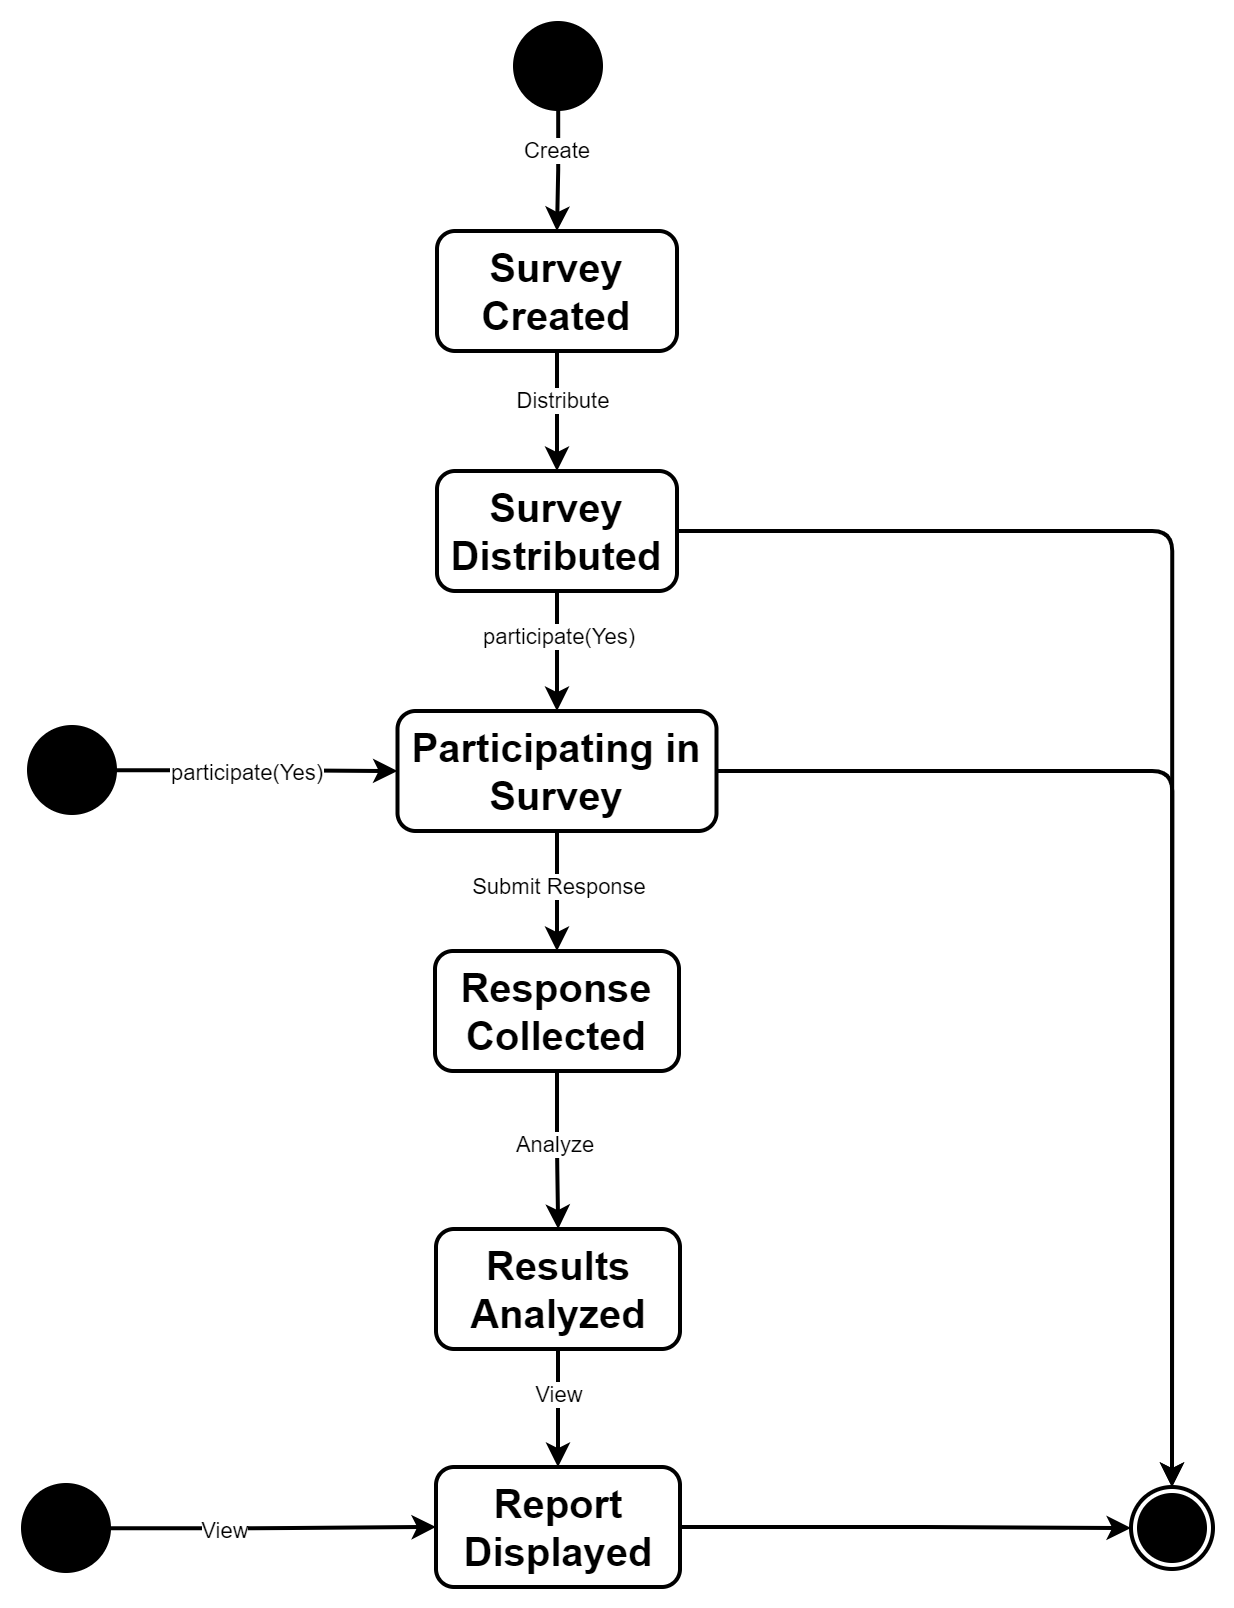

The diagram above was exported from draw.io. Its source (the exported page's mxGraphModel, read from the mxfile embedded in the PNG):
<mxGraphModel dx="2560" dy="1544" grid="0" gridSize="10" guides="1" tooltips="1" connect="1" arrows="1" fold="1" page="0" pageScale="1" pageWidth="1100" pageHeight="850" background="none" math="0" shadow="0">
  <root>
    <mxCell id="0" />
    <mxCell id="1" parent="0" />
    <mxCell id="2" style="edgeStyle=orthogonalEdgeStyle;rounded=0;orthogonalLoop=1;jettySize=auto;html=1;entryX=0.5;entryY=0;entryDx=0;entryDy=0;strokeWidth=2;" edge="1" source="4" target="11" parent="1">
      <mxGeometry relative="1" as="geometry" />
    </mxCell>
    <mxCell id="3" value="Distribute" style="edgeLabel;html=1;align=center;verticalAlign=middle;resizable=0;points=[];" vertex="1" connectable="0" parent="2">
      <mxGeometry x="-0.2255" y="2" relative="1" as="geometry">
        <mxPoint as="offset" />
      </mxGeometry>
    </mxCell>
    <mxCell id="4" value="&lt;b&gt;&lt;font style=&quot;font-size: 20px;&quot;&gt;Survey Created&lt;/font&gt;&lt;/b&gt;" style="rounded=1;whiteSpace=wrap;html=1;strokeWidth=2;fillColor=none;" vertex="1" parent="1">
      <mxGeometry x="2912" y="3832" width="120" height="60" as="geometry" />
    </mxCell>
    <mxCell id="5" style="edgeStyle=orthogonalEdgeStyle;rounded=0;orthogonalLoop=1;jettySize=auto;html=1;strokeWidth=2;" edge="1" source="7" target="4" parent="1">
      <mxGeometry relative="1" as="geometry" />
    </mxCell>
    <mxCell id="6" value="Create" style="edgeLabel;html=1;align=center;verticalAlign=middle;resizable=0;points=[];" vertex="1" connectable="0" parent="5">
      <mxGeometry x="-0.3263" y="-2" relative="1" as="geometry">
        <mxPoint as="offset" />
      </mxGeometry>
    </mxCell>
    <mxCell id="7" value="" style="strokeWidth=2;html=1;shape=mxgraph.flowchart.start_2;whiteSpace=wrap;fillColor=#000000;fontSize=20;fontStyle=1" vertex="1" parent="1">
      <mxGeometry x="2951" y="3728" width="43" height="43" as="geometry" />
    </mxCell>
    <mxCell id="8" value="" style="edgeStyle=orthogonalEdgeStyle;rounded=1;orthogonalLoop=1;jettySize=auto;html=1;strokeWidth=2;curved=0;" edge="1" source="11" target="15" parent="1">
      <mxGeometry relative="1" as="geometry" />
    </mxCell>
    <mxCell id="9" value="participate(Yes)" style="edgeLabel;html=1;align=center;verticalAlign=middle;resizable=0;points=[];" vertex="1" connectable="0" parent="8">
      <mxGeometry x="-0.2453" relative="1" as="geometry">
        <mxPoint as="offset" />
      </mxGeometry>
    </mxCell>
    <mxCell id="10" style="edgeStyle=orthogonalEdgeStyle;rounded=1;orthogonalLoop=1;jettySize=auto;html=1;entryX=0.5;entryY=0;entryDx=0;entryDy=0;strokeWidth=2;curved=0;" edge="1" source="11" target="24" parent="1">
      <mxGeometry relative="1" as="geometry" />
    </mxCell>
    <mxCell id="11" value="&lt;b&gt;&lt;font style=&quot;font-size: 20px;&quot;&gt;Survey Distributed&lt;/font&gt;&lt;/b&gt;" style="rounded=1;whiteSpace=wrap;html=1;strokeWidth=2;fillColor=none;" vertex="1" parent="1">
      <mxGeometry x="2912" y="3952" width="120" height="60" as="geometry" />
    </mxCell>
    <mxCell id="12" style="edgeStyle=orthogonalEdgeStyle;rounded=1;orthogonalLoop=1;jettySize=auto;html=1;entryX=0.5;entryY=0;entryDx=0;entryDy=0;strokeWidth=2;curved=0;" edge="1" source="15" target="18" parent="1">
      <mxGeometry relative="1" as="geometry" />
    </mxCell>
    <mxCell id="13" value="Submit Response" style="edgeLabel;html=1;align=center;verticalAlign=middle;resizable=0;points=[];" vertex="1" connectable="0" parent="12">
      <mxGeometry x="-0.3753" y="-2" relative="1" as="geometry">
        <mxPoint x="2" y="9" as="offset" />
      </mxGeometry>
    </mxCell>
    <mxCell id="14" style="edgeStyle=orthogonalEdgeStyle;rounded=1;orthogonalLoop=1;jettySize=auto;html=1;entryX=0.5;entryY=0;entryDx=0;entryDy=0;strokeWidth=2;curved=0;" edge="1" source="15" target="24" parent="1">
      <mxGeometry relative="1" as="geometry" />
    </mxCell>
    <mxCell id="15" value="&lt;b&gt;&lt;font style=&quot;font-size: 20px;&quot;&gt;Participating in Survey&lt;/font&gt;&lt;/b&gt;" style="rounded=1;whiteSpace=wrap;html=1;strokeWidth=2;fillColor=none;" vertex="1" parent="1">
      <mxGeometry x="2892.25" y="4072" width="159.5" height="60" as="geometry" />
    </mxCell>
    <mxCell id="16" style="edgeStyle=orthogonalEdgeStyle;rounded=1;orthogonalLoop=1;jettySize=auto;html=1;strokeWidth=2;curved=0;" edge="1" source="18" target="21" parent="1">
      <mxGeometry relative="1" as="geometry" />
    </mxCell>
    <mxCell id="17" value="Analyze" style="edgeLabel;html=1;align=center;verticalAlign=middle;resizable=0;points=[];" vertex="1" connectable="0" parent="16">
      <mxGeometry x="-0.0862" y="-2" relative="1" as="geometry">
        <mxPoint as="offset" />
      </mxGeometry>
    </mxCell>
    <mxCell id="18" value="&lt;b&gt;&lt;font style=&quot;font-size: 20px;&quot;&gt;Response Collected&lt;/font&gt;&lt;/b&gt;" style="rounded=1;whiteSpace=wrap;html=1;strokeWidth=2;fillColor=none;" vertex="1" parent="1">
      <mxGeometry x="2911" y="4192" width="122" height="60" as="geometry" />
    </mxCell>
    <mxCell id="19" style="edgeStyle=orthogonalEdgeStyle;rounded=1;orthogonalLoop=1;jettySize=auto;html=1;strokeWidth=2;curved=0;" edge="1" source="21" target="23" parent="1">
      <mxGeometry relative="1" as="geometry" />
    </mxCell>
    <mxCell id="20" value="View" style="edgeLabel;html=1;align=center;verticalAlign=middle;resizable=0;points=[];" vertex="1" connectable="0" parent="19">
      <mxGeometry x="-0.2311" y="-1" relative="1" as="geometry">
        <mxPoint as="offset" />
      </mxGeometry>
    </mxCell>
    <mxCell id="21" value="&lt;b&gt;&lt;font style=&quot;font-size: 20px;&quot;&gt;Results Analyzed&lt;/font&gt;&lt;/b&gt;" style="rounded=1;whiteSpace=wrap;html=1;strokeWidth=2;fillColor=none;" vertex="1" parent="1">
      <mxGeometry x="2911.5" y="4331" width="122" height="60" as="geometry" />
    </mxCell>
    <mxCell id="22" style="edgeStyle=orthogonalEdgeStyle;rounded=1;orthogonalLoop=1;jettySize=auto;html=1;entryX=0;entryY=0.5;entryDx=0;entryDy=0;strokeWidth=2;curved=0;" edge="1" source="23" target="24" parent="1">
      <mxGeometry relative="1" as="geometry" />
    </mxCell>
    <mxCell id="23" value="&lt;b&gt;&lt;font style=&quot;font-size: 20px;&quot;&gt;Report Displayed&lt;/font&gt;&lt;/b&gt;" style="rounded=1;whiteSpace=wrap;html=1;strokeWidth=2;fillColor=none;" vertex="1" parent="1">
      <mxGeometry x="2911.5" y="4450" width="122" height="60" as="geometry" />
    </mxCell>
    <mxCell id="24" value="" style="ellipse;html=1;shape=endState;fillColor=#000000;strokeColor=light-dark(#000000,#FF9090);strokeWidth=2;fontSize=20;fontStyle=1" vertex="1" parent="1">
      <mxGeometry x="3259" y="4460" width="41" height="41" as="geometry" />
    </mxCell>
    <mxCell id="25" style="edgeStyle=orthogonalEdgeStyle;rounded=1;orthogonalLoop=1;jettySize=auto;html=1;strokeWidth=2;curved=0;" edge="1" source="27" target="15" parent="1">
      <mxGeometry relative="1" as="geometry" />
    </mxCell>
    <mxCell id="26" value="participate(Yes)" style="edgeLabel;html=1;align=center;verticalAlign=middle;resizable=0;points=[];" vertex="1" connectable="0" parent="25">
      <mxGeometry x="-0.2775" y="-2" relative="1" as="geometry">
        <mxPoint x="13" y="-2" as="offset" />
      </mxGeometry>
    </mxCell>
    <mxCell id="27" value="" style="strokeWidth=2;html=1;shape=mxgraph.flowchart.start_2;whiteSpace=wrap;fillColor=#000000;fontSize=20;fontStyle=1" vertex="1" parent="1">
      <mxGeometry x="2708" y="4080" width="43" height="43" as="geometry" />
    </mxCell>
    <mxCell id="28" style="edgeStyle=orthogonalEdgeStyle;rounded=1;orthogonalLoop=1;jettySize=auto;html=1;entryX=0;entryY=0.5;entryDx=0;entryDy=0;strokeWidth=2;curved=0;" edge="1" source="30" target="23" parent="1">
      <mxGeometry relative="1" as="geometry" />
    </mxCell>
    <mxCell id="29" value="View" style="edgeLabel;html=1;align=center;verticalAlign=middle;resizable=0;points=[];" vertex="1" connectable="0" parent="28">
      <mxGeometry x="-0.8147" relative="1" as="geometry">
        <mxPoint x="41" as="offset" />
      </mxGeometry>
    </mxCell>
    <mxCell id="30" value="" style="strokeWidth=2;html=1;shape=mxgraph.flowchart.start_2;whiteSpace=wrap;fillColor=#000000;fontSize=20;fontStyle=1" vertex="1" parent="1">
      <mxGeometry x="2705" y="4459" width="43" height="43" as="geometry" />
    </mxCell>
  </root>
</mxGraphModel>